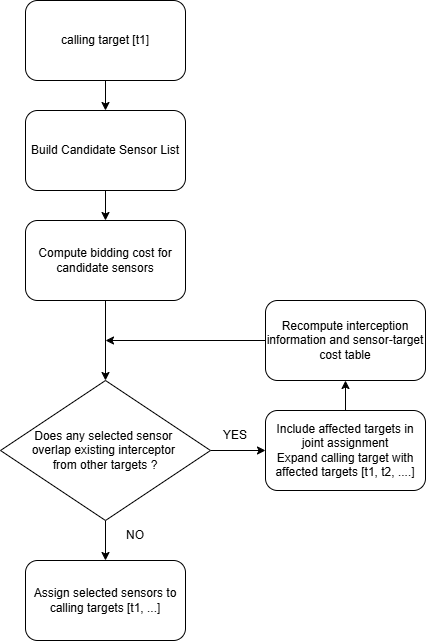

The diagram above was exported from draw.io. Its source (the exported page's mxGraphModel, read from the mxfile embedded in the PNG):
<mxGraphModel dx="1414" dy="777" grid="1" gridSize="10" guides="1" tooltips="1" connect="1" arrows="1" fold="1" page="1" pageScale="1" pageWidth="850" pageHeight="1100" math="0" shadow="0">
  <root>
    <mxCell id="0" />
    <mxCell id="1" parent="0" />
    <mxCell id="u336ZBqRU4fZNbWCuhKd-16" edge="1" parent="1" source="u336ZBqRU4fZNbWCuhKd-2" style="edgeStyle=orthogonalEdgeStyle;rounded=0;orthogonalLoop=1;jettySize=auto;html=1;entryX=0.5;entryY=0;entryDx=0;entryDy=0;" target="u336ZBqRU4fZNbWCuhKd-8">
      <mxGeometry relative="1" as="geometry" />
    </mxCell>
    <mxCell id="u336ZBqRU4fZNbWCuhKd-2" parent="1" style="rounded=1;whiteSpace=wrap;html=1;" value="Compute bidding cost for candidate sensors" vertex="1">
      <mxGeometry height="80" width="160" x="240" y="260" as="geometry" />
    </mxCell>
    <mxCell id="u336ZBqRU4fZNbWCuhKd-17" edge="1" parent="1" source="u336ZBqRU4fZNbWCuhKd-3" style="edgeStyle=orthogonalEdgeStyle;rounded=0;orthogonalLoop=1;jettySize=auto;html=1;entryX=0.5;entryY=0;entryDx=0;entryDy=0;" target="u336ZBqRU4fZNbWCuhKd-2">
      <mxGeometry relative="1" as="geometry" />
    </mxCell>
    <mxCell id="u336ZBqRU4fZNbWCuhKd-3" parent="1" style="rounded=1;whiteSpace=wrap;html=1;" value="Build Candidate Sensor List" vertex="1">
      <mxGeometry height="80" width="160" x="240" y="150" as="geometry" />
    </mxCell>
    <mxCell id="u336ZBqRU4fZNbWCuhKd-18" edge="1" parent="1" source="u336ZBqRU4fZNbWCuhKd-5" style="edgeStyle=orthogonalEdgeStyle;rounded=0;orthogonalLoop=1;jettySize=auto;html=1;" target="u336ZBqRU4fZNbWCuhKd-3">
      <mxGeometry relative="1" as="geometry" />
    </mxCell>
    <mxCell id="u336ZBqRU4fZNbWCuhKd-5" parent="1" style="rounded=1;whiteSpace=wrap;html=1;" value="calling target [t1]" vertex="1">
      <mxGeometry height="80" width="160" x="240" y="40" as="geometry" />
    </mxCell>
    <mxCell id="u336ZBqRU4fZNbWCuhKd-11" edge="1" parent="1" source="u336ZBqRU4fZNbWCuhKd-8" style="edgeStyle=orthogonalEdgeStyle;rounded=0;orthogonalLoop=1;jettySize=auto;html=1;" target="u336ZBqRU4fZNbWCuhKd-9">
      <mxGeometry relative="1" as="geometry" />
    </mxCell>
    <mxCell id="u336ZBqRU4fZNbWCuhKd-15" edge="1" parent="1" source="u336ZBqRU4fZNbWCuhKd-8" style="edgeStyle=orthogonalEdgeStyle;rounded=0;orthogonalLoop=1;jettySize=auto;html=1;exitX=0.5;exitY=1;exitDx=0;exitDy=0;entryX=0.5;entryY=0;entryDx=0;entryDy=0;" target="u336ZBqRU4fZNbWCuhKd-10">
      <mxGeometry relative="1" as="geometry" />
    </mxCell>
    <mxCell id="u336ZBqRU4fZNbWCuhKd-8" parent="1" style="rhombus;whiteSpace=wrap;html=1;" value="Does any selected sensor&amp;nbsp;&lt;div&gt;overlap existing interceptor&amp;nbsp;&lt;/div&gt;&lt;div&gt;from other targets ?&lt;/div&gt;" vertex="1">
      <mxGeometry height="140" width="210" x="215" y="420" as="geometry" />
    </mxCell>
    <mxCell id="u336ZBqRU4fZNbWCuhKd-23" edge="1" parent="1" source="u336ZBqRU4fZNbWCuhKd-9" style="edgeStyle=orthogonalEdgeStyle;rounded=0;orthogonalLoop=1;jettySize=auto;html=1;" target="u336ZBqRU4fZNbWCuhKd-14">
      <mxGeometry relative="1" as="geometry" />
    </mxCell>
    <mxCell id="u336ZBqRU4fZNbWCuhKd-9" parent="1" style="rounded=1;whiteSpace=wrap;html=1;" value="Include affected targets in joint assignment&lt;br&gt;Expand calling target with affected targets [t1, t2, ....]" vertex="1">
      <mxGeometry height="80" width="160" x="480" y="450" as="geometry" />
    </mxCell>
    <mxCell id="u336ZBqRU4fZNbWCuhKd-10" parent="1" style="rounded=1;whiteSpace=wrap;html=1;" value="Assign selected sensors to calling targets [t1, ...]" vertex="1">
      <mxGeometry height="80" width="160" x="240" y="600" as="geometry" />
    </mxCell>
    <mxCell id="u336ZBqRU4fZNbWCuhKd-12" parent="1" style="text;html=1;whiteSpace=wrap;strokeColor=none;fillColor=none;align=center;verticalAlign=middle;rounded=0;" value="YES" vertex="1">
      <mxGeometry height="30" width="60" x="420" y="460" as="geometry" />
    </mxCell>
    <mxCell id="u336ZBqRU4fZNbWCuhKd-13" parent="1" style="text;html=1;whiteSpace=wrap;strokeColor=none;fillColor=none;align=center;verticalAlign=middle;rounded=0;" value="NO" vertex="1">
      <mxGeometry height="30" width="60" x="320" y="560" as="geometry" />
    </mxCell>
    <mxCell id="u336ZBqRU4fZNbWCuhKd-28" edge="1" parent="1" source="u336ZBqRU4fZNbWCuhKd-14" style="edgeStyle=orthogonalEdgeStyle;rounded=0;orthogonalLoop=1;jettySize=auto;html=1;">
      <mxGeometry relative="1" as="geometry">
        <mxPoint x="320" y="380" as="targetPoint" />
      </mxGeometry>
    </mxCell>
    <mxCell id="u336ZBqRU4fZNbWCuhKd-14" parent="1" style="rounded=1;whiteSpace=wrap;html=1;" value="Recompute interception information and sensor-target cost table" vertex="1">
      <mxGeometry height="80" width="160" x="480" y="340" as="geometry" />
    </mxCell>
  </root>
</mxGraphModel>